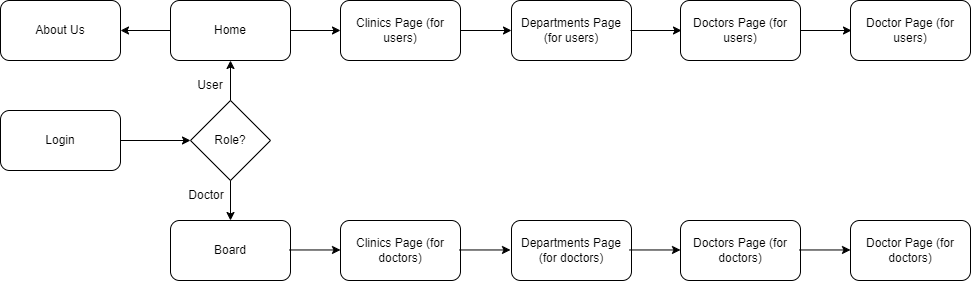

The diagram above was exported from draw.io. Its source (the exported page's mxGraphModel, read from the mxfile embedded in the PNG):
<mxGraphModel dx="1222" dy="634" grid="1" gridSize="10" guides="1" tooltips="1" connect="1" arrows="1" fold="1" page="1" pageScale="1" pageWidth="1600" pageHeight="900" math="0" shadow="0">
  <root>
    <mxCell id="0" />
    <mxCell id="1" parent="0" />
    <mxCell id="4E01B8wFj_0OnxhkT3vo-1" value="Login" style="rounded=1;whiteSpace=wrap;html=1;" vertex="1" parent="1">
      <mxGeometry x="60" y="180" width="120" height="60" as="geometry" />
    </mxCell>
    <mxCell id="4E01B8wFj_0OnxhkT3vo-2" value="Role?" style="rhombus;whiteSpace=wrap;html=1;" vertex="1" parent="1">
      <mxGeometry x="250" y="170" width="80" height="80" as="geometry" />
    </mxCell>
    <mxCell id="4E01B8wFj_0OnxhkT3vo-3" value="" style="endArrow=classic;html=1;rounded=0;exitX=1;exitY=0.5;exitDx=0;exitDy=0;entryX=0;entryY=0.5;entryDx=0;entryDy=0;" edge="1" parent="1" source="4E01B8wFj_0OnxhkT3vo-1" target="4E01B8wFj_0OnxhkT3vo-2">
      <mxGeometry width="50" height="50" relative="1" as="geometry">
        <mxPoint x="300" y="260" as="sourcePoint" />
        <mxPoint x="350" y="210" as="targetPoint" />
      </mxGeometry>
    </mxCell>
    <mxCell id="4E01B8wFj_0OnxhkT3vo-4" value="" style="endArrow=classic;html=1;rounded=0;exitX=0.5;exitY=0;exitDx=0;exitDy=0;" edge="1" parent="1" source="4E01B8wFj_0OnxhkT3vo-2">
      <mxGeometry width="50" height="50" relative="1" as="geometry">
        <mxPoint x="300" y="230" as="sourcePoint" />
        <mxPoint x="290" y="130" as="targetPoint" />
      </mxGeometry>
    </mxCell>
    <mxCell id="4E01B8wFj_0OnxhkT3vo-5" value="User" style="text;html=1;align=center;verticalAlign=middle;whiteSpace=wrap;rounded=0;" vertex="1" parent="1">
      <mxGeometry x="240" y="140" width="60" height="30" as="geometry" />
    </mxCell>
    <mxCell id="4E01B8wFj_0OnxhkT3vo-8" value="" style="endArrow=classic;html=1;rounded=0;" edge="1" parent="1" source="4E01B8wFj_0OnxhkT3vo-2">
      <mxGeometry width="50" height="50" relative="1" as="geometry">
        <mxPoint x="290" y="260" as="sourcePoint" />
        <mxPoint x="290" y="290" as="targetPoint" />
      </mxGeometry>
    </mxCell>
    <mxCell id="4E01B8wFj_0OnxhkT3vo-9" value="Doctor" style="text;html=1;align=center;verticalAlign=middle;whiteSpace=wrap;rounded=0;" vertex="1" parent="1">
      <mxGeometry x="236" y="250" width="60" height="30" as="geometry" />
    </mxCell>
    <mxCell id="4E01B8wFj_0OnxhkT3vo-10" value="Home" style="rounded=1;whiteSpace=wrap;html=1;" vertex="1" parent="1">
      <mxGeometry x="230" y="70" width="120" height="60" as="geometry" />
    </mxCell>
    <mxCell id="4E01B8wFj_0OnxhkT3vo-11" value="About Us" style="rounded=1;whiteSpace=wrap;html=1;" vertex="1" parent="1">
      <mxGeometry x="60" y="70" width="120" height="60" as="geometry" />
    </mxCell>
    <mxCell id="4E01B8wFj_0OnxhkT3vo-12" value="Clinics Page (for users)" style="rounded=1;whiteSpace=wrap;html=1;" vertex="1" parent="1">
      <mxGeometry x="400" y="70" width="120" height="60" as="geometry" />
    </mxCell>
    <mxCell id="4E01B8wFj_0OnxhkT3vo-13" value="Departments Page (for users)" style="rounded=1;whiteSpace=wrap;html=1;" vertex="1" parent="1">
      <mxGeometry x="571" y="70" width="120" height="60" as="geometry" />
    </mxCell>
    <mxCell id="4E01B8wFj_0OnxhkT3vo-14" value="Doctors Page (for users)" style="rounded=1;whiteSpace=wrap;html=1;" vertex="1" parent="1">
      <mxGeometry x="740" y="70" width="120" height="60" as="geometry" />
    </mxCell>
    <mxCell id="4E01B8wFj_0OnxhkT3vo-15" value="Doctor Page (for users)" style="rounded=1;whiteSpace=wrap;html=1;" vertex="1" parent="1">
      <mxGeometry x="910" y="70" width="120" height="60" as="geometry" />
    </mxCell>
    <mxCell id="4E01B8wFj_0OnxhkT3vo-16" value="Board" style="rounded=1;whiteSpace=wrap;html=1;" vertex="1" parent="1">
      <mxGeometry x="230" y="290" width="120" height="60" as="geometry" />
    </mxCell>
    <mxCell id="4E01B8wFj_0OnxhkT3vo-18" value="Clinics Page (for doctors)" style="rounded=1;whiteSpace=wrap;html=1;" vertex="1" parent="1">
      <mxGeometry x="400" y="290" width="120" height="60" as="geometry" />
    </mxCell>
    <mxCell id="4E01B8wFj_0OnxhkT3vo-19" value="Departments Page (for doctors)" style="rounded=1;whiteSpace=wrap;html=1;" vertex="1" parent="1">
      <mxGeometry x="571" y="290" width="120" height="60" as="geometry" />
    </mxCell>
    <mxCell id="4E01B8wFj_0OnxhkT3vo-20" value="Doctors Page (for doctors)" style="rounded=1;whiteSpace=wrap;html=1;" vertex="1" parent="1">
      <mxGeometry x="740" y="290" width="120" height="60" as="geometry" />
    </mxCell>
    <mxCell id="4E01B8wFj_0OnxhkT3vo-21" value="Doctor Page (for doctors)" style="rounded=1;whiteSpace=wrap;html=1;" vertex="1" parent="1">
      <mxGeometry x="910" y="290" width="120" height="60" as="geometry" />
    </mxCell>
    <mxCell id="4E01B8wFj_0OnxhkT3vo-22" value="" style="endArrow=classic;html=1;rounded=0;entryX=1;entryY=0.5;entryDx=0;entryDy=0;exitX=0;exitY=0.5;exitDx=0;exitDy=0;" edge="1" parent="1" source="4E01B8wFj_0OnxhkT3vo-10" target="4E01B8wFj_0OnxhkT3vo-11">
      <mxGeometry width="50" height="50" relative="1" as="geometry">
        <mxPoint x="570" y="220" as="sourcePoint" />
        <mxPoint x="620" y="170" as="targetPoint" />
      </mxGeometry>
    </mxCell>
    <mxCell id="4E01B8wFj_0OnxhkT3vo-23" value="" style="endArrow=classic;html=1;rounded=0;exitX=1;exitY=0.5;exitDx=0;exitDy=0;entryX=0;entryY=0.5;entryDx=0;entryDy=0;" edge="1" parent="1" source="4E01B8wFj_0OnxhkT3vo-10" target="4E01B8wFj_0OnxhkT3vo-12">
      <mxGeometry width="50" height="50" relative="1" as="geometry">
        <mxPoint x="570" y="220" as="sourcePoint" />
        <mxPoint x="620" y="170" as="targetPoint" />
      </mxGeometry>
    </mxCell>
    <mxCell id="4E01B8wFj_0OnxhkT3vo-24" value="" style="endArrow=classic;html=1;rounded=0;exitX=1;exitY=0.5;exitDx=0;exitDy=0;entryX=0;entryY=0.5;entryDx=0;entryDy=0;" edge="1" parent="1" source="4E01B8wFj_0OnxhkT3vo-12" target="4E01B8wFj_0OnxhkT3vo-13">
      <mxGeometry width="50" height="50" relative="1" as="geometry">
        <mxPoint x="570" y="220" as="sourcePoint" />
        <mxPoint x="620" y="170" as="targetPoint" />
      </mxGeometry>
    </mxCell>
    <mxCell id="4E01B8wFj_0OnxhkT3vo-25" value="" style="endArrow=classic;html=1;rounded=0;exitX=1;exitY=0.5;exitDx=0;exitDy=0;entryX=0;entryY=0.5;entryDx=0;entryDy=0;" edge="1" parent="1">
      <mxGeometry width="50" height="50" relative="1" as="geometry">
        <mxPoint x="690" y="100" as="sourcePoint" />
        <mxPoint x="741" y="100" as="targetPoint" />
      </mxGeometry>
    </mxCell>
    <mxCell id="4E01B8wFj_0OnxhkT3vo-26" value="" style="endArrow=classic;html=1;rounded=0;exitX=1;exitY=0.5;exitDx=0;exitDy=0;entryX=0;entryY=0.5;entryDx=0;entryDy=0;" edge="1" parent="1">
      <mxGeometry width="50" height="50" relative="1" as="geometry">
        <mxPoint x="860" y="100" as="sourcePoint" />
        <mxPoint x="911" y="100" as="targetPoint" />
      </mxGeometry>
    </mxCell>
    <mxCell id="4E01B8wFj_0OnxhkT3vo-27" value="" style="endArrow=classic;html=1;rounded=0;exitX=1;exitY=0.5;exitDx=0;exitDy=0;entryX=0;entryY=0.5;entryDx=0;entryDy=0;" edge="1" parent="1">
      <mxGeometry width="50" height="50" relative="1" as="geometry">
        <mxPoint x="349" y="319.47" as="sourcePoint" />
        <mxPoint x="400" y="319.47" as="targetPoint" />
      </mxGeometry>
    </mxCell>
    <mxCell id="4E01B8wFj_0OnxhkT3vo-28" value="" style="endArrow=classic;html=1;rounded=0;exitX=1;exitY=0.5;exitDx=0;exitDy=0;entryX=0;entryY=0.5;entryDx=0;entryDy=0;" edge="1" parent="1">
      <mxGeometry width="50" height="50" relative="1" as="geometry">
        <mxPoint x="519" y="319.47" as="sourcePoint" />
        <mxPoint x="570" y="319.47" as="targetPoint" />
      </mxGeometry>
    </mxCell>
    <mxCell id="4E01B8wFj_0OnxhkT3vo-29" value="" style="endArrow=classic;html=1;rounded=0;exitX=1;exitY=0.5;exitDx=0;exitDy=0;entryX=0;entryY=0.5;entryDx=0;entryDy=0;" edge="1" parent="1">
      <mxGeometry width="50" height="50" relative="1" as="geometry">
        <mxPoint x="689" y="319.47" as="sourcePoint" />
        <mxPoint x="740" y="319.47" as="targetPoint" />
      </mxGeometry>
    </mxCell>
    <mxCell id="4E01B8wFj_0OnxhkT3vo-30" value="" style="endArrow=classic;html=1;rounded=0;exitX=1;exitY=0.5;exitDx=0;exitDy=0;entryX=0;entryY=0.5;entryDx=0;entryDy=0;" edge="1" parent="1">
      <mxGeometry width="50" height="50" relative="1" as="geometry">
        <mxPoint x="859" y="319.47" as="sourcePoint" />
        <mxPoint x="910" y="319.47" as="targetPoint" />
      </mxGeometry>
    </mxCell>
  </root>
</mxGraphModel>